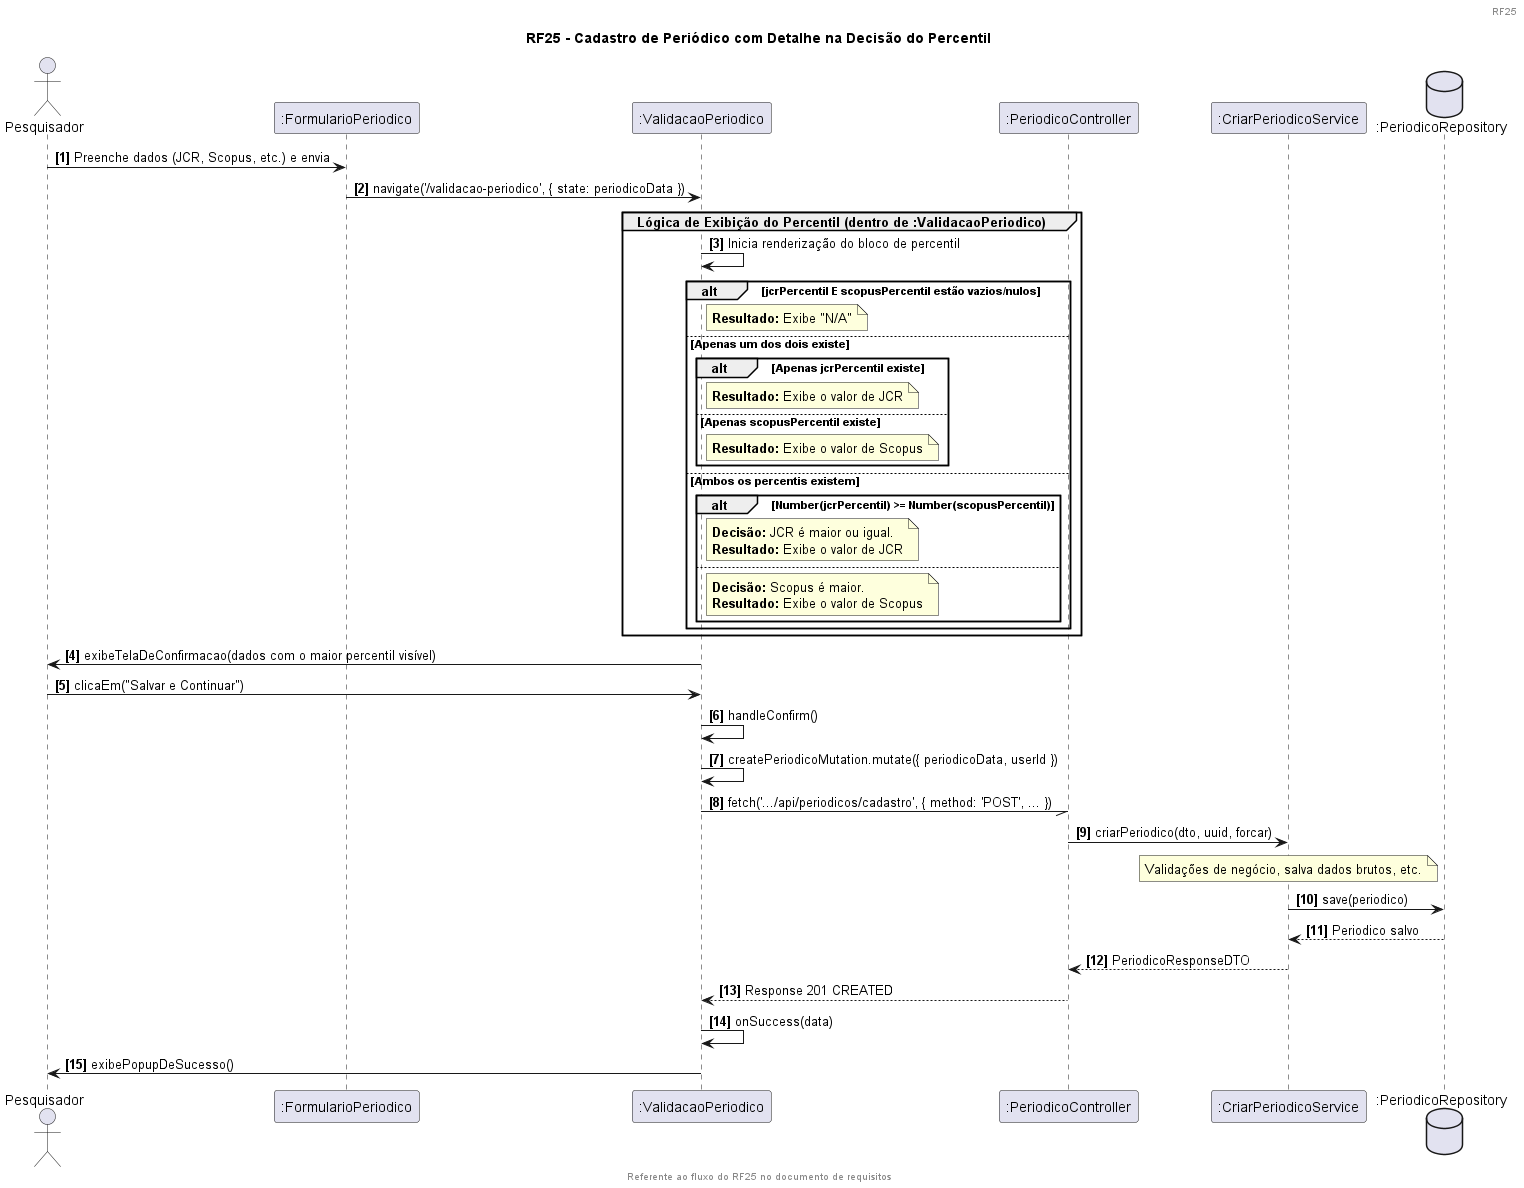

The diagram above was rendered by PlantUML. Its source (embedded in the PNG):
@startuml
header 
RF25
endheader

footer
Referente ao fluxo do RF25 no documento de requisitos
endfooter

title RF25 - Cadastro de Periódico com Detalhe na Decisão do Percentil

actor "Pesquisador" as user
participant ":FormularioPeriodico" as form
participant ":ValidacaoPeriodico" as validacao
participant ":PeriodicoController" as ctrl
participant ":CriarPeriodicoService" as service
database ":PeriodicoRepository" as repo

autonumber "<b>[0]</b>"

user -> form: Preenche dados (JCR, Scopus, etc.) e envia

form -> validacao: navigate('/validacao-periodico', { state: periodicoData })

group Lógica de Exibição do Percentil (dentro de :ValidacaoPeriodico)

    validacao -> validacao: Inicia renderização do bloco de percentil

    alt jcrPercentil E scopusPercentil estão vazios/nulos
        note right of validacao: **Resultado:** Exibe "N/A"

    else Apenas um dos dois existe
        alt Apenas jcrPercentil existe
            note right of validacao: **Resultado:** Exibe o valor de JCR
        else Apenas scopusPercentil existe
            note right of validacao: **Resultado:** Exibe o valor de Scopus
        end

    else Ambos os percentis existem
        alt Number(jcrPercentil) >= Number(scopusPercentil)
            note right of validacao
              **Decisão:** JCR é maior ou igual.
              **Resultado:** Exibe o valor de JCR
            end note
        else
            note right of validacao
              **Decisão:** Scopus é maior.
              **Resultado:** Exibe o valor de Scopus
            end note
        end
    end
    
end

validacao -> user: exibeTelaDeConfirmacao(dados com o maior percentil visível)

user -> validacao: clicaEm("Salvar e Continuar")

validacao -> validacao: handleConfirm()
    validacao -> validacao: createPeriodicoMutation.mutate({ periodicoData, userId })
        validacao -// ctrl: fetch('.../api/periodicos/cadastro', { method: 'POST', ... })

ctrl -> service: criarPeriodico(dto, uuid, forcar)
    note over service: Validações de negócio, salva dados brutos, etc.
    service -> repo: save(periodico)
    repo --> service: Periodico salvo
    service --> ctrl: PeriodicoResponseDTO

ctrl --> validacao: Response 201 CREATED

validacao -> validacao: onSuccess(data)
    validacao -> user: exibePopupDeSucesso()

@enduml